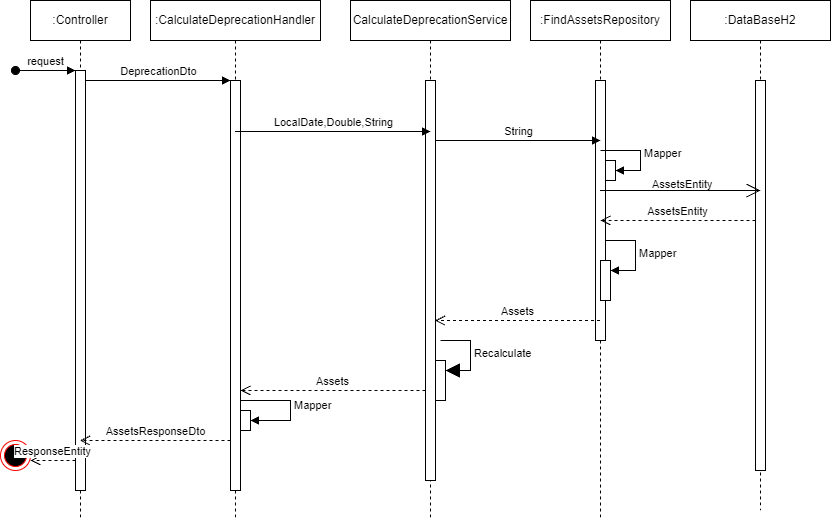

The diagram above was exported from draw.io. Its source (the exported page's mxGraphModel, read from the mxfile embedded in the PNG):
<mxGraphModel dx="1434" dy="699" grid="1" gridSize="10" guides="1" tooltips="1" connect="1" arrows="1" fold="1" page="1" pageScale="1" pageWidth="850" pageHeight="1100" math="0" shadow="0">
  <root>
    <mxCell id="0" />
    <mxCell id="1" parent="0" />
    <mxCell id="aM9ryv3xv72pqoxQDRHE-1" value=":Controller" style="shape=umlLifeline;perimeter=lifelinePerimeter;whiteSpace=wrap;html=1;container=0;dropTarget=0;collapsible=0;recursiveResize=0;outlineConnect=0;portConstraint=eastwest;newEdgeStyle={&quot;edgeStyle&quot;:&quot;elbowEdgeStyle&quot;,&quot;elbow&quot;:&quot;vertical&quot;,&quot;curved&quot;:0,&quot;rounded&quot;:0};" parent="1" vertex="1">
      <mxGeometry x="40" y="40" width="100" height="520" as="geometry" />
    </mxCell>
    <mxCell id="aM9ryv3xv72pqoxQDRHE-2" value="" style="html=1;points=[];perimeter=orthogonalPerimeter;outlineConnect=0;targetShapes=umlLifeline;portConstraint=eastwest;newEdgeStyle={&quot;edgeStyle&quot;:&quot;elbowEdgeStyle&quot;,&quot;elbow&quot;:&quot;vertical&quot;,&quot;curved&quot;:0,&quot;rounded&quot;:0};" parent="aM9ryv3xv72pqoxQDRHE-1" vertex="1">
      <mxGeometry x="45" y="70" width="10" height="420" as="geometry" />
    </mxCell>
    <mxCell id="aM9ryv3xv72pqoxQDRHE-3" value="request" style="html=1;verticalAlign=bottom;startArrow=oval;endArrow=block;startSize=8;edgeStyle=elbowEdgeStyle;elbow=vertical;curved=0;rounded=0;" parent="aM9ryv3xv72pqoxQDRHE-1" target="aM9ryv3xv72pqoxQDRHE-2" edge="1">
      <mxGeometry relative="1" as="geometry">
        <mxPoint x="-15" y="70" as="sourcePoint" />
      </mxGeometry>
    </mxCell>
    <mxCell id="aM9ryv3xv72pqoxQDRHE-5" value=":CalculateDeprecationHandler" style="shape=umlLifeline;perimeter=lifelinePerimeter;whiteSpace=wrap;html=1;container=0;dropTarget=0;collapsible=0;recursiveResize=0;outlineConnect=0;portConstraint=eastwest;newEdgeStyle={&quot;edgeStyle&quot;:&quot;elbowEdgeStyle&quot;,&quot;elbow&quot;:&quot;vertical&quot;,&quot;curved&quot;:0,&quot;rounded&quot;:0};" parent="1" vertex="1">
      <mxGeometry x="160" y="40" width="170" height="520" as="geometry" />
    </mxCell>
    <mxCell id="aM9ryv3xv72pqoxQDRHE-6" value="" style="html=1;points=[];perimeter=orthogonalPerimeter;outlineConnect=0;targetShapes=umlLifeline;portConstraint=eastwest;newEdgeStyle={&quot;edgeStyle&quot;:&quot;elbowEdgeStyle&quot;,&quot;elbow&quot;:&quot;vertical&quot;,&quot;curved&quot;:0,&quot;rounded&quot;:0};" parent="aM9ryv3xv72pqoxQDRHE-5" vertex="1">
      <mxGeometry x="80" y="80" width="10" height="410" as="geometry" />
    </mxCell>
    <mxCell id="JPvEW-EnBeKRaO_imRCG-35" value="" style="html=1;points=[];perimeter=orthogonalPerimeter;outlineConnect=0;targetShapes=umlLifeline;portConstraint=eastwest;newEdgeStyle={&quot;edgeStyle&quot;:&quot;elbowEdgeStyle&quot;,&quot;elbow&quot;:&quot;vertical&quot;,&quot;curved&quot;:0,&quot;rounded&quot;:0};" vertex="1" parent="aM9ryv3xv72pqoxQDRHE-5">
      <mxGeometry x="90" y="410" width="10" height="20" as="geometry" />
    </mxCell>
    <mxCell id="JPvEW-EnBeKRaO_imRCG-36" value="Mapper" style="html=1;align=left;spacingLeft=2;endArrow=block;rounded=0;edgeStyle=orthogonalEdgeStyle;curved=0;rounded=0;" edge="1" parent="aM9ryv3xv72pqoxQDRHE-5" target="JPvEW-EnBeKRaO_imRCG-35">
      <mxGeometry relative="1" as="geometry">
        <mxPoint x="90" y="400" as="sourcePoint" />
        <Array as="points">
          <mxPoint x="140" y="400" />
          <mxPoint x="140" y="420" />
        </Array>
      </mxGeometry>
    </mxCell>
    <mxCell id="aM9ryv3xv72pqoxQDRHE-7" value="DeprecationDto" style="html=1;verticalAlign=bottom;endArrow=block;edgeStyle=elbowEdgeStyle;elbow=horizontal;curved=0;rounded=0;" parent="1" source="aM9ryv3xv72pqoxQDRHE-2" target="aM9ryv3xv72pqoxQDRHE-6" edge="1">
      <mxGeometry x="0.0054" relative="1" as="geometry">
        <mxPoint x="195" y="130" as="sourcePoint" />
        <Array as="points">
          <mxPoint x="180" y="120" />
        </Array>
        <mxPoint as="offset" />
      </mxGeometry>
    </mxCell>
    <mxCell id="JPvEW-EnBeKRaO_imRCG-1" value="CalculateDeprecationService" style="shape=umlLifeline;perimeter=lifelinePerimeter;whiteSpace=wrap;html=1;container=0;dropTarget=0;collapsible=0;recursiveResize=0;outlineConnect=0;portConstraint=eastwest;newEdgeStyle={&quot;edgeStyle&quot;:&quot;elbowEdgeStyle&quot;,&quot;elbow&quot;:&quot;vertical&quot;,&quot;curved&quot;:0,&quot;rounded&quot;:0};" vertex="1" parent="1">
      <mxGeometry x="360" y="40" width="160" height="520" as="geometry" />
    </mxCell>
    <mxCell id="JPvEW-EnBeKRaO_imRCG-2" value="" style="html=1;points=[];perimeter=orthogonalPerimeter;outlineConnect=0;targetShapes=umlLifeline;portConstraint=eastwest;newEdgeStyle={&quot;edgeStyle&quot;:&quot;elbowEdgeStyle&quot;,&quot;elbow&quot;:&quot;vertical&quot;,&quot;curved&quot;:0,&quot;rounded&quot;:0};" vertex="1" parent="JPvEW-EnBeKRaO_imRCG-1">
      <mxGeometry x="75" y="80" width="10" height="400" as="geometry" />
    </mxCell>
    <mxCell id="JPvEW-EnBeKRaO_imRCG-61" value="" style="html=1;points=[];perimeter=orthogonalPerimeter;outlineConnect=0;targetShapes=umlLifeline;portConstraint=eastwest;newEdgeStyle={&quot;edgeStyle&quot;:&quot;elbowEdgeStyle&quot;,&quot;elbow&quot;:&quot;vertical&quot;,&quot;curved&quot;:0,&quot;rounded&quot;:0};fontFamily=Helvetica;fontSize=11;fontColor=default;" vertex="1" parent="JPvEW-EnBeKRaO_imRCG-1">
      <mxGeometry x="85" y="360" width="10" height="40" as="geometry" />
    </mxCell>
    <mxCell id="JPvEW-EnBeKRaO_imRCG-62" value="Recalculate" style="html=1;align=left;spacingLeft=2;endArrow=block;rounded=0;edgeStyle=orthogonalEdgeStyle;curved=0;rounded=0;labelBackgroundColor=default;strokeColor=default;fontFamily=Helvetica;fontSize=11;fontColor=default;endSize=12;shape=connector;" edge="1" target="JPvEW-EnBeKRaO_imRCG-61" parent="JPvEW-EnBeKRaO_imRCG-1">
      <mxGeometry relative="1" as="geometry">
        <mxPoint x="90" y="340" as="sourcePoint" />
        <Array as="points">
          <mxPoint x="120" y="370" />
        </Array>
      </mxGeometry>
    </mxCell>
    <mxCell id="JPvEW-EnBeKRaO_imRCG-3" value=":FindAssetsRepository" style="shape=umlLifeline;perimeter=lifelinePerimeter;whiteSpace=wrap;html=1;container=0;dropTarget=0;collapsible=0;recursiveResize=0;outlineConnect=0;portConstraint=eastwest;newEdgeStyle={&quot;edgeStyle&quot;:&quot;elbowEdgeStyle&quot;,&quot;elbow&quot;:&quot;vertical&quot;,&quot;curved&quot;:0,&quot;rounded&quot;:0};" vertex="1" parent="1">
      <mxGeometry x="540" y="40" width="140" height="520" as="geometry" />
    </mxCell>
    <mxCell id="JPvEW-EnBeKRaO_imRCG-4" value="" style="html=1;points=[];perimeter=orthogonalPerimeter;outlineConnect=0;targetShapes=umlLifeline;portConstraint=eastwest;newEdgeStyle={&quot;edgeStyle&quot;:&quot;elbowEdgeStyle&quot;,&quot;elbow&quot;:&quot;vertical&quot;,&quot;curved&quot;:0,&quot;rounded&quot;:0};" vertex="1" parent="JPvEW-EnBeKRaO_imRCG-3">
      <mxGeometry x="65" y="80" width="10" height="260" as="geometry" />
    </mxCell>
    <mxCell id="JPvEW-EnBeKRaO_imRCG-27" value="" style="html=1;points=[];perimeter=orthogonalPerimeter;outlineConnect=0;targetShapes=umlLifeline;portConstraint=eastwest;newEdgeStyle={&quot;edgeStyle&quot;:&quot;elbowEdgeStyle&quot;,&quot;elbow&quot;:&quot;vertical&quot;,&quot;curved&quot;:0,&quot;rounded&quot;:0};" vertex="1" parent="JPvEW-EnBeKRaO_imRCG-3">
      <mxGeometry x="75" y="160" width="10" height="20" as="geometry" />
    </mxCell>
    <mxCell id="JPvEW-EnBeKRaO_imRCG-28" value="Mapper" style="html=1;align=left;spacingLeft=2;endArrow=block;rounded=0;edgeStyle=orthogonalEdgeStyle;curved=0;rounded=0;exitX=0.5;exitY=0.269;exitDx=0;exitDy=0;exitPerimeter=0;" edge="1" target="JPvEW-EnBeKRaO_imRCG-27" parent="JPvEW-EnBeKRaO_imRCG-3" source="JPvEW-EnBeKRaO_imRCG-4">
      <mxGeometry relative="1" as="geometry">
        <mxPoint x="80" y="150" as="sourcePoint" />
        <Array as="points">
          <mxPoint x="110" y="150" />
          <mxPoint x="110" y="170" />
        </Array>
      </mxGeometry>
    </mxCell>
    <mxCell id="JPvEW-EnBeKRaO_imRCG-24" value="Mapper" style="html=1;align=left;spacingLeft=2;endArrow=block;rounded=0;edgeStyle=orthogonalEdgeStyle;curved=0;rounded=0;" edge="1" target="JPvEW-EnBeKRaO_imRCG-23" parent="JPvEW-EnBeKRaO_imRCG-3">
      <mxGeometry relative="1" as="geometry">
        <mxPoint x="75" y="240" as="sourcePoint" />
        <Array as="points">
          <mxPoint x="105" y="270" />
        </Array>
      </mxGeometry>
    </mxCell>
    <mxCell id="JPvEW-EnBeKRaO_imRCG-23" value="" style="html=1;points=[];perimeter=orthogonalPerimeter;outlineConnect=0;targetShapes=umlLifeline;portConstraint=eastwest;newEdgeStyle={&quot;edgeStyle&quot;:&quot;elbowEdgeStyle&quot;,&quot;elbow&quot;:&quot;vertical&quot;,&quot;curved&quot;:0,&quot;rounded&quot;:0};" vertex="1" parent="JPvEW-EnBeKRaO_imRCG-3">
      <mxGeometry x="70" y="260" width="10" height="40" as="geometry" />
    </mxCell>
    <mxCell id="JPvEW-EnBeKRaO_imRCG-9" value="LocalDate,Double,String" style="html=1;verticalAlign=bottom;endArrow=block;edgeStyle=elbowEdgeStyle;elbow=vertical;curved=0;rounded=0;" edge="1" parent="1" source="aM9ryv3xv72pqoxQDRHE-5">
      <mxGeometry width="80" relative="1" as="geometry">
        <mxPoint x="280" y="170" as="sourcePoint" />
        <mxPoint x="440" y="170.5" as="targetPoint" />
        <Array as="points" />
        <mxPoint as="offset" />
      </mxGeometry>
    </mxCell>
    <mxCell id="JPvEW-EnBeKRaO_imRCG-11" value=":DataBaseH2" style="shape=umlLifeline;perimeter=lifelinePerimeter;whiteSpace=wrap;html=1;container=0;dropTarget=0;collapsible=0;recursiveResize=0;outlineConnect=0;portConstraint=eastwest;newEdgeStyle={&quot;edgeStyle&quot;:&quot;elbowEdgeStyle&quot;,&quot;elbow&quot;:&quot;vertical&quot;,&quot;curved&quot;:0,&quot;rounded&quot;:0};" vertex="1" parent="1">
      <mxGeometry x="700" y="40" width="140" height="510" as="geometry" />
    </mxCell>
    <mxCell id="JPvEW-EnBeKRaO_imRCG-12" value="" style="html=1;points=[];perimeter=orthogonalPerimeter;outlineConnect=0;targetShapes=umlLifeline;portConstraint=eastwest;newEdgeStyle={&quot;edgeStyle&quot;:&quot;elbowEdgeStyle&quot;,&quot;elbow&quot;:&quot;vertical&quot;,&quot;curved&quot;:0,&quot;rounded&quot;:0};" vertex="1" parent="JPvEW-EnBeKRaO_imRCG-11">
      <mxGeometry x="65" y="80" width="10" height="390" as="geometry" />
    </mxCell>
    <mxCell id="JPvEW-EnBeKRaO_imRCG-16" value="" style="endArrow=open;endFill=1;endSize=12;html=1;rounded=0;" edge="1" parent="1" source="JPvEW-EnBeKRaO_imRCG-3">
      <mxGeometry width="160" relative="1" as="geometry">
        <mxPoint x="650" y="230" as="sourcePoint" />
        <mxPoint x="770" y="230" as="targetPoint" />
      </mxGeometry>
    </mxCell>
    <mxCell id="JPvEW-EnBeKRaO_imRCG-19" value="String" style="html=1;verticalAlign=bottom;endArrow=block;edgeStyle=elbowEdgeStyle;elbow=vertical;curved=0;rounded=0;" edge="1" parent="1" source="JPvEW-EnBeKRaO_imRCG-2">
      <mxGeometry width="80" relative="1" as="geometry">
        <mxPoint x="450" y="180" as="sourcePoint" />
        <mxPoint x="610" y="180" as="targetPoint" />
        <Array as="points">
          <mxPoint x="540.5" y="180" />
        </Array>
      </mxGeometry>
    </mxCell>
    <mxCell id="JPvEW-EnBeKRaO_imRCG-30" value="AssetsEntity" style="html=1;verticalAlign=bottom;endArrow=open;dashed=1;endSize=8;edgeStyle=elbowEdgeStyle;elbow=vertical;curved=0;rounded=0;entryX=0.5;entryY=0.538;entryDx=0;entryDy=0;entryPerimeter=0;" edge="1" parent="1" target="JPvEW-EnBeKRaO_imRCG-4">
      <mxGeometry relative="1" as="geometry">
        <mxPoint x="765" y="260" as="sourcePoint" />
        <mxPoint x="620" y="260" as="targetPoint" />
      </mxGeometry>
    </mxCell>
    <mxCell id="JPvEW-EnBeKRaO_imRCG-32" value="&lt;span style=&quot;color: rgb(0, 0, 0); font-family: Helvetica; font-size: 11px; font-style: normal; font-variant-ligatures: normal; font-variant-caps: normal; font-weight: 400; letter-spacing: normal; orphans: 2; text-align: center; text-indent: 0px; text-transform: none; widows: 2; word-spacing: 0px; -webkit-text-stroke-width: 0px; background-color: rgb(255, 255, 255); text-decoration-thickness: initial; text-decoration-style: initial; text-decoration-color: initial; float: none; display: inline !important;&quot;&gt;AssetsEntity&lt;/span&gt;" style="text;whiteSpace=wrap;html=1;" vertex="1" parent="1">
      <mxGeometry x="660" y="210" width="90" height="40" as="geometry" />
    </mxCell>
    <mxCell id="JPvEW-EnBeKRaO_imRCG-33" value="Assets" style="html=1;verticalAlign=bottom;endArrow=open;dashed=1;endSize=8;edgeStyle=elbowEdgeStyle;elbow=horizontal;curved=0;rounded=0;" edge="1" parent="1">
      <mxGeometry relative="1" as="geometry">
        <mxPoint x="609.5" y="360" as="sourcePoint" />
        <mxPoint x="444.5" y="360" as="targetPoint" />
      </mxGeometry>
    </mxCell>
    <mxCell id="JPvEW-EnBeKRaO_imRCG-34" value="Assets" style="html=1;verticalAlign=bottom;endArrow=open;dashed=1;endSize=8;edgeStyle=elbowEdgeStyle;elbow=horizontal;curved=0;rounded=0;" edge="1" parent="1">
      <mxGeometry relative="1" as="geometry">
        <mxPoint x="435" y="430" as="sourcePoint" />
        <mxPoint x="250" y="430" as="targetPoint" />
      </mxGeometry>
    </mxCell>
    <mxCell id="JPvEW-EnBeKRaO_imRCG-37" value="AssetsResponseDto" style="html=1;verticalAlign=bottom;endArrow=open;dashed=1;endSize=8;edgeStyle=elbowEdgeStyle;elbow=horizontal;curved=0;rounded=0;" edge="1" parent="1">
      <mxGeometry relative="1" as="geometry">
        <mxPoint x="240" y="480" as="sourcePoint" />
        <mxPoint x="89.5" y="480" as="targetPoint" />
        <Array as="points">
          <mxPoint x="150" y="480" />
        </Array>
      </mxGeometry>
    </mxCell>
    <mxCell id="JPvEW-EnBeKRaO_imRCG-50" value="" style="ellipse;html=1;shape=endState;fillColor=#000000;strokeColor=#ff0000;fontFamily=Helvetica;fontSize=11;fontColor=default;" vertex="1" parent="1">
      <mxGeometry x="10" y="480" width="30" height="30" as="geometry" />
    </mxCell>
    <mxCell id="JPvEW-EnBeKRaO_imRCG-51" value="ResponseEntity" style="html=1;verticalAlign=bottom;endArrow=open;dashed=1;endSize=8;edgeStyle=elbowEdgeStyle;elbow=vertical;curved=0;rounded=0;labelBackgroundColor=default;strokeColor=default;fontFamily=Helvetica;fontSize=11;fontColor=default;shape=connector;entryX=1;entryY=0.667;entryDx=0;entryDy=0;entryPerimeter=0;" edge="1" parent="1" target="JPvEW-EnBeKRaO_imRCG-50">
      <mxGeometry relative="1" as="geometry">
        <mxPoint x="85" y="500" as="sourcePoint" />
        <mxPoint x="10" y="494.5" as="targetPoint" />
      </mxGeometry>
    </mxCell>
  </root>
</mxGraphModel>